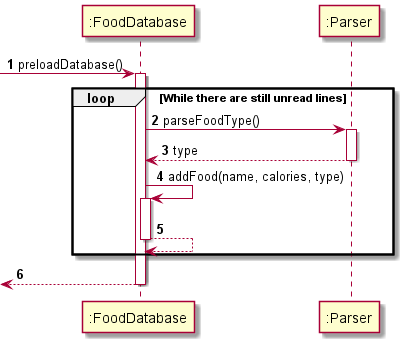

The diagram above was rendered by PlantUML. Its source (embedded in the PNG):
@startuml
'https://plantuml.com/sequence-diagram

autonumber

-> ":FoodDatabase": preloadDatabase()
activate ":FoodDatabase"

loop While there are still unread lines

    ":FoodDatabase" -> ":Parser": parseFoodType()
    activate ":Parser"
    return type

    ":FoodDatabase" -> ":FoodDatabase": addFood(name, calories, type)
    activate ":FoodDatabase"
    return


end

return
@enduml